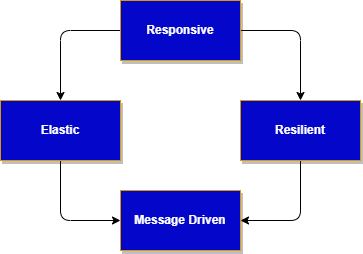

The diagram above was exported from draw.io. Its source (the exported page's mxGraphModel, read from the mxfile embedded in the PNG):
<mxGraphModel dx="809" dy="571" grid="1" gridSize="10" guides="1" tooltips="1" connect="1" arrows="1" fold="1" page="1" pageScale="1" pageWidth="850" pageHeight="1100" math="0" shadow="0">
  <root>
    <mxCell id="0" />
    <mxCell id="1" parent="0" />
    <mxCell id="6" style="edgeStyle=orthogonalEdgeStyle;html=1;entryX=0.5;entryY=0;entryDx=0;entryDy=0;exitX=0;exitY=0.5;exitDx=0;exitDy=0;" parent="1" source="2" target="3" edge="1">
      <mxGeometry relative="1" as="geometry" />
    </mxCell>
    <mxCell id="7" style="edgeStyle=orthogonalEdgeStyle;html=1;exitX=1;exitY=0.5;exitDx=0;exitDy=0;" parent="1" source="2" target="4" edge="1">
      <mxGeometry relative="1" as="geometry" />
    </mxCell>
    <mxCell id="2" value="Responsive" style="rounded=0;whiteSpace=wrap;html=1;fillColor=#0407ca;strokeColor=#d79b00;shadow=1;fontColor=#ffffff;fontStyle=1" parent="1" vertex="1">
      <mxGeometry x="210" y="110" width="120" height="60" as="geometry" />
    </mxCell>
    <mxCell id="9" style="edgeStyle=orthogonalEdgeStyle;html=1;entryX=0;entryY=0.5;entryDx=0;entryDy=0;" parent="1" source="3" target="5" edge="1">
      <mxGeometry relative="1" as="geometry" />
    </mxCell>
    <mxCell id="3" value="Elastic" style="rounded=0;whiteSpace=wrap;html=1;fillColor=#0407ca;strokeColor=#d79b00;shadow=1;fontColor=#ffffff;fontStyle=1" parent="1" vertex="1">
      <mxGeometry x="90" y="210" width="120" height="60" as="geometry" />
    </mxCell>
    <mxCell id="8" style="edgeStyle=orthogonalEdgeStyle;html=1;entryX=1;entryY=0.5;entryDx=0;entryDy=0;" parent="1" source="4" target="5" edge="1">
      <mxGeometry relative="1" as="geometry" />
    </mxCell>
    <mxCell id="4" value="Resilient" style="rounded=0;whiteSpace=wrap;html=1;fillColor=#0407ca;strokeColor=#d79b00;shadow=1;fontColor=#ffffff;fontStyle=1" parent="1" vertex="1">
      <mxGeometry x="330" y="210" width="120" height="60" as="geometry" />
    </mxCell>
    <mxCell id="5" value="Message Driven" style="rounded=0;whiteSpace=wrap;html=1;fillColor=#0407ca;strokeColor=#d79b00;shadow=1;fontColor=#ffffff;fontStyle=1" parent="1" vertex="1">
      <mxGeometry x="210" y="300" width="120" height="60" as="geometry" />
    </mxCell>
  </root>
</mxGraphModel>